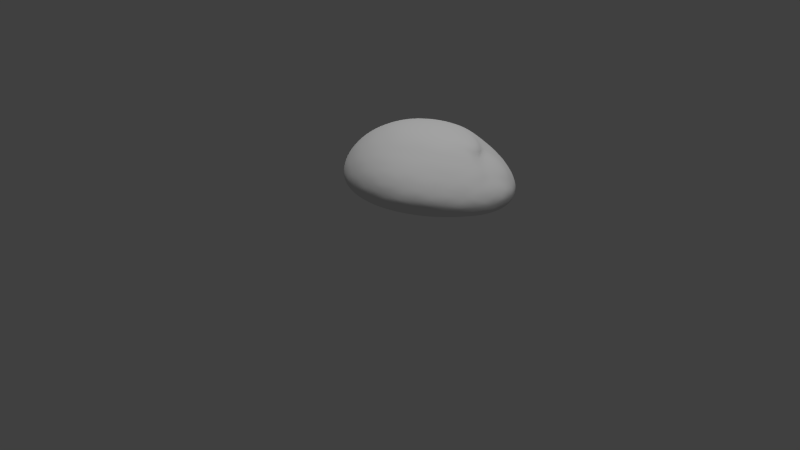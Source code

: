 # Source: rock_model.blend  (saved by Blender 2.74.0; exported with 4.5.12 LTS)
import bpy
from mathutils import Matrix  # noqa: F401  (used for matrix-valued properties, if any)

bpy.ops.wm.read_factory_settings(use_empty=True)
scene = bpy.context.scene
scene.name = 'Scene'

# ---- collections
col_collection_1 = bpy.data.collections.new('Collection 1'); scene.collection.children.link(col_collection_1)

# ---- materials (node trees are filled in below, after node groups)
mat_material_001 = bpy.data.materials.new('Material.001')
mat_material_001.alpha_threshold = 0.0
mat_material_001.use_transparent_shadow = False
mat_material_001.roughness = 0.5

# ---- material node trees

# ---- world
world_world = bpy.data.worlds.new('World'); scene.world = world_world
world_world.color = (0.05088, 0.05088, 0.05088)
world_world.use_sun_shadow = False
world_world.sun_shadow_jitter_overblur = 0.0
world_world.cycles.sampling_method = 'MANUAL'
world_world.cycles.sample_map_resolution = 256

# ---- cameras
cam_camera = bpy.data.cameras.new('Camera')
cam_camera.clip_end = 100.0
cam_camera.lens = 35.0
cam_camera.sensor_width = 32.0
cam_camera.sensor_height = 18.0
cam_camera.ortho_scale = 7.314
cam_camera.dof.focus_distance = 0.0
cam_camera.dof.aperture_fstop = 128.0

# ---- lights
light_hemi = bpy.data.lights.new('Hemi', 'SUN')
light_hemi.transmission_factor = 0.0
light_hemi.angle = 0.1993
light_hemi.energy = 1.0
light_hemi.shadow_buffer_clip_start = 0.5
light_hemi.shadow_soft_size = 0.1
light_hemi.shadow_cascade_max_distance = 1000.0
light_hemi.cycles.use_multiple_importance_sampling = False
light_lamp = bpy.data.lights.new('Lamp', 'POINT')
light_lamp.transmission_factor = 0.0
light_lamp.cutoff_distance = 30.0
light_lamp.energy = 100.0
light_lamp.shadow_buffer_clip_start = 1.001
light_lamp.shadow_soft_size = 0.1
light_lamp.shadow_maximum_resolution = 0.006
light_lamp.use_absolute_resolution = True
light_lamp.cycles.use_multiple_importance_sampling = False

# ---- meshes
me_icosphere = bpy.data.meshes.new('Icosphere')
me_icosphere.from_pydata([(-0.055, 0.2509, 0.1654), (0.7144, -0.3446, 0.2679), (-0.2257, -0.6953, 0.3278), (-0.9354, 0.1303, 0.3115), (-0.3581, 1.003, 0.2921), (0.6586, 0.7174, 0.2166), (0.3754, -0.8351, 0.5854), (-0.6695, -0.5658, 0.6952), (-0.7046, 0.4674, 0.8279), (0.2805, 0.8302, 0.7692), (0.9014, 0.01704, 0.5964), (0.1584, -0.1662, 1.045), (-0.2267, -0.5359, 0.2917), (-0.1473, -0.2784, 0.2552), (-0.1116, -0.0007858, 0.2105), (0.1631, 0.1005, 0.194), (0.4151, -0.07011, 0.2211), (0.5988, -0.2313, 0.2419), (0.5637, -0.4908, 0.2828), (0.3349, -0.6171, 0.3042), (0.04768, -0.6859, 0.3188), (0.7577, 0.4992, 0.1973), (0.8129, 0.2067, 0.2049), (0.7951, -0.09767, 0.2354), (0.1389, 0.4039, 0.1411), (0.3535, 0.558, 0.1301), (0.5374, 0.6678, 0.1564), (-0.8053, 0.1733, 0.2364), (-0.5834, 0.2129, 0.1859), (-0.3087, 0.2391, 0.1677), (-0.4711, -0.5648, 0.3113), (-0.7031, -0.3516, 0.2951), (-0.8616, -0.09712, 0.2937), (-0.3231, 0.912, 0.1954), (-0.2505, 0.7315, 0.1355), (-0.1514, 0.4884, 0.1331), (-0.8878, 0.3821, 0.2879), (-0.7594, 0.653, 0.2734), (-0.5638, 0.8723, 0.276), (-0.1162, 1.037, 0.2493), (0.1775, 0.9981, 0.2176), (0.4549, 0.8766, 0.208), (0.9695, -0.08248, 0.4799), (0.9582, -0.1936, 0.368), (0.8624, -0.2861, 0.2966), (0.813, 0.6024, 0.2841), (0.9283, 0.4229, 0.3848), (0.9617, 0.2111, 0.5001), (0.2682, -0.9005, 0.5071), (0.09823, -0.9053, 0.428), (-0.1164, -0.8364, 0.3686), (0.703, -0.5322, 0.3167), (0.6131, -0.7094, 0.392), (0.53, -0.7996, 0.4855), (-0.8286, -0.4482, 0.6068), (-0.9455, -0.2672, 0.4964), (-0.9773, -0.05693, 0.3907), (-0.406, -0.7541, 0.373), (-0.557, -0.7517, 0.4583), (-0.6439, -0.6776, 0.5771), (-0.6949, 0.6674, 0.7136), (-0.6267, 0.8537, 0.5594), (-0.5015, 0.9692, 0.4058), (-0.9912, 0.2373, 0.4009), (-0.9709, 0.3452, 0.5408), (-0.8603, 0.4254, 0.6989), (0.4171, 0.8958, 0.6228), (0.5451, 0.9035, 0.4506), (0.6281, 0.8336, 0.3045), (-0.2249, 1.071, 0.3893), (-0.04763, 1.067, 0.5249), (0.1349, 0.973, 0.6642), (0.8601, -0.2353, 0.6041), (0.7651, -0.4996, 0.6086), (0.596, -0.7007, 0.6041), (0.1622, -0.8629, 0.6327), (-0.1796, -0.84, 0.6739), (-0.4628, -0.7225, 0.6948), (-0.7624, -0.3548, 0.7606), (-0.807, -0.07165, 0.8172), (-0.7805, 0.2249, 0.8402), (-0.5118, 0.6155, 0.8709), (-0.2449, 0.7465, 0.8789), (0.04143, 0.8192, 0.838), (0.4969, 0.6953, 0.7641), (0.7089, 0.4866, 0.7269), (0.8483, 0.24, 0.6626), (0.2391, -0.3611, 0.9768), (0.353, -0.5628, 0.839), (0.35, -0.7434, 0.7017), (0.7576, -0.05473, 0.7222), (0.5255, -0.1026, 0.8709), (0.4684, -0.268, 0.9358), (-0.03569, -0.3292, 1.019), (-0.2796, -0.4132, 0.945), (-0.5307, -0.5235, 0.8193), (-0.01112, -0.02403, 1.073), (-0.3544, 0.1728, 1.05), (-0.5643, 0.3416, 0.9519), (0.2238, 0.05227, 1.052), (0.2659, 0.358, 1.008), (0.2656, 0.6472, 0.9025), (0.4383, 0.1508, 0.9768), (0.656, 0.1908, 0.8202), (0.4993, 0.4501, 0.8924), (-0.03557, 0.2708, 1.067), (-0.009151, 0.5904, 0.98), (-0.3136, 0.4783, 0.9981), (-0.36, -0.1415, 1.03), (-0.6102, 0.04917, 0.9591), (-0.5915, -0.2657, 0.9074), (0.01186, -0.531, 0.9241), (-0.2533, -0.6645, 0.8182), (0.09396, -0.7388, 0.7756), (0.3745, -0.4074, 0.857), (0.4994, -0.5793, 0.7276), (0.7144, -0.3295, 0.7517), (0.8587, 0.4764, 0.5467), (0.7745, 0.6938, 0.4133), (0.6592, 0.7273, 0.5934), (-0.154, 0.9499, 0.7116), (-0.3538, 1.005, 0.5491), (-0.4584, 0.8378, 0.7298), (-0.9348, 0.1402, 0.6884), (-1.008, 0.03746, 0.5194), (-0.9234, -0.18, 0.6528), (-0.3913, -0.8402, 0.5629), (-0.2274, -0.8711, 0.4428), (-0.05736, -0.9223, 0.5375), (0.7583, -0.6219, 0.4876), (0.8254, -0.4773, 0.374), (0.8931, -0.3662, 0.4851), (0.262, 1.032, 0.4901), (0.3788, 0.9971, 0.3194), (0.06595, 1.084, 0.3508), (-0.8395, 0.6263, 0.5557), (-0.731, 0.7906, 0.3983), (-0.9108, 0.5221, 0.3962), (-0.7905, -0.5393, 0.4756), (-0.8697, -0.3263, 0.3728), (-0.6632, -0.5834, 0.3685), (0.3933, -0.8482, 0.4112), (0.2301, -0.8025, 0.3532), (0.4757, -0.7061, 0.3335), (0.9917, 0.1171, 0.3695), (0.9308, 0.003589, 0.2735), (0.9125, 0.33, 0.2667), (0.2768, 0.8165, 0.1431), (0.0551, 0.6735, 0.12), (-0.0391, 0.9063, 0.1559), (-0.5317, 0.7249, 0.1852), (-0.4375, 0.4921, 0.1493), (-0.7083, 0.4537, 0.2018), (-0.6751, -0.07766, 0.2353), (-0.3994, -0.04366, 0.2125), (-0.4612, -0.3386, 0.2617), (0.6145, 0.3973, 0.1585), (0.6378, 0.06635, 0.1962), (0.3976, 0.2498, 0.1651), (0.1048, -0.4766, 0.2871), (0.1356, -0.1931, 0.2492), (0.3852, -0.3695, 0.2661)], [], [(0, 15, 14), (1, 17, 23), (0, 14, 29), (0, 29, 35), (0, 35, 24), (1, 23, 44), (2, 20, 50), (3, 32, 56), (4, 38, 62), (5, 41, 68), (1, 44, 51), (2, 50, 57), (3, 56, 63), (4, 62, 69), (5, 68, 45), (6, 74, 89), (7, 77, 95), (8, 80, 98), (9, 83, 101), (10, 86, 90), (92, 99, 11), (91, 102, 92), (90, 103, 91), (92, 102, 99), (102, 100, 99), (91, 103, 102), (103, 104, 102), (102, 104, 100), (104, 101, 100), (90, 86, 103), (86, 85, 103), (103, 85, 104), (85, 84, 104), (104, 84, 101), (84, 9, 101), (99, 96, 11), (100, 105, 99), (101, 106, 100), (99, 105, 96), (105, 97, 96), (100, 106, 105), (106, 107, 105), (105, 107, 97), (107, 98, 97), (101, 83, 106), (83, 82, 106), (106, 82, 107), (82, 81, 107), (107, 81, 98), (81, 8, 98), (96, 93, 11), (97, 108, 96), (98, 109, 97), (96, 108, 93), (108, 94, 93), (97, 109, 108), (109, 110, 108), (108, 110, 94), (110, 95, 94), (98, 80, 109), (80, 79, 109), (109, 79, 110), (79, 78, 110), (110, 78, 95), (78, 7, 95), (93, 87, 11), (94, 111, 93), (95, 112, 94), (93, 111, 87), (111, 88, 87), (94, 112, 111), (112, 113, 111), (111, 113, 88), (113, 89, 88), (95, 77, 112), (77, 76, 112), (112, 76, 113), (76, 75, 113), (113, 75, 89), (75, 6, 89), (87, 92, 11), (88, 114, 87), (89, 115, 88), (87, 114, 92), (114, 91, 92), (88, 115, 114), (115, 116, 114), (114, 116, 91), (116, 90, 91), (89, 74, 115), (74, 73, 115), (115, 73, 116), (73, 72, 116), (116, 72, 90), (72, 10, 90), (47, 86, 10), (46, 117, 47), (45, 118, 46), (47, 117, 86), (117, 85, 86), (46, 118, 117), (118, 119, 117), (117, 119, 85), (119, 84, 85), (45, 68, 118), (68, 67, 118), (118, 67, 119), (67, 66, 119), (119, 66, 84), (66, 9, 84), (71, 83, 9), (70, 120, 71), (69, 121, 70), (71, 120, 83), (120, 82, 83), (70, 121, 120), (121, 122, 120), (120, 122, 82), (122, 81, 82), (69, 62, 121), (62, 61, 121), (121, 61, 122), (61, 60, 122), (122, 60, 81), (60, 8, 81), (65, 80, 8), (64, 123, 65), (63, 124, 64), (65, 123, 80), (123, 79, 80), (64, 124, 123), (124, 125, 123), (123, 125, 79), (125, 78, 79), (63, 56, 124), (56, 55, 124), (124, 55, 125), (55, 54, 125), (125, 54, 78), (54, 7, 78), (59, 77, 7), (58, 126, 59), (57, 127, 58), (59, 126, 77), (126, 76, 77), (58, 127, 126), (127, 128, 126), (126, 128, 76), (128, 75, 76), (57, 50, 127), (50, 49, 127), (127, 49, 128), (49, 48, 128), (128, 48, 75), (48, 6, 75), (53, 74, 6), (52, 129, 53), (51, 130, 52), (53, 129, 74), (129, 73, 74), (52, 130, 129), (130, 131, 129), (129, 131, 73), (131, 72, 73), (51, 44, 130), (44, 43, 130), (130, 43, 131), (43, 42, 131), (131, 42, 72), (42, 10, 72), (66, 71, 9), (67, 132, 66), (68, 133, 67), (66, 132, 71), (132, 70, 71), (67, 133, 132), (133, 134, 132), (132, 134, 70), (134, 69, 70), (68, 41, 133), (41, 40, 133), (133, 40, 134), (40, 39, 134), (134, 39, 69), (39, 4, 69), (60, 65, 8), (61, 135, 60), (62, 136, 61), (60, 135, 65), (135, 64, 65), (61, 136, 135), (136, 137, 135), (135, 137, 64), (137, 63, 64), (62, 38, 136), (38, 37, 136), (136, 37, 137), (37, 36, 137), (137, 36, 63), (36, 3, 63), (54, 59, 7), (55, 138, 54), (56, 139, 55), (54, 138, 59), (138, 58, 59), (55, 139, 138), (139, 140, 138), (138, 140, 58), (140, 57, 58), (56, 32, 139), (32, 31, 139), (139, 31, 140), (31, 30, 140), (140, 30, 57), (30, 2, 57), (48, 53, 6), (49, 141, 48), (50, 142, 49), (48, 141, 53), (141, 52, 53), (49, 142, 141), (142, 143, 141), (141, 143, 52), (143, 51, 52), (50, 20, 142), (20, 19, 142), (142, 19, 143), (19, 18, 143), (143, 18, 51), (18, 1, 51), (42, 47, 10), (43, 144, 42), (44, 145, 43), (42, 144, 47), (144, 46, 47), (43, 145, 144), (145, 146, 144), (144, 146, 46), (146, 45, 46), (44, 23, 145), (23, 22, 145), (145, 22, 146), (22, 21, 146), (146, 21, 45), (21, 5, 45), (26, 41, 5), (25, 147, 26), (24, 148, 25), (26, 147, 41), (147, 40, 41), (25, 148, 147), (148, 149, 147), (147, 149, 40), (149, 39, 40), (24, 35, 148), (35, 34, 148), (148, 34, 149), (34, 33, 149), (149, 33, 39), (33, 4, 39), (33, 38, 4), (34, 150, 33), (35, 151, 34), (33, 150, 38), (150, 37, 38), (34, 151, 150), (151, 152, 150), (150, 152, 37), (152, 36, 37), (35, 29, 151), (29, 28, 151), (151, 28, 152), (28, 27, 152), (152, 27, 36), (27, 3, 36), (27, 32, 3), (28, 153, 27), (29, 154, 28), (27, 153, 32), (153, 31, 32), (28, 154, 153), (154, 155, 153), (153, 155, 31), (155, 30, 31), (29, 14, 154), (14, 13, 154), (154, 13, 155), (13, 12, 155), (155, 12, 30), (12, 2, 30), (21, 26, 5), (22, 156, 21), (23, 157, 22), (21, 156, 26), (156, 25, 26), (22, 157, 156), (157, 158, 156), (156, 158, 25), (158, 24, 25), (23, 17, 157), (17, 16, 157), (157, 16, 158), (16, 15, 158), (158, 15, 24), (15, 0, 24), (12, 20, 2), (13, 159, 12), (14, 160, 13), (12, 159, 20), (159, 19, 20), (13, 160, 159), (160, 161, 159), (159, 161, 19), (161, 18, 19), (14, 15, 160), (15, 16, 160), (160, 16, 161), (16, 17, 161), (161, 17, 18), (17, 1, 18)])
me_icosphere.polygons.foreach_set('use_smooth', [True] * 320)
_uv = me_icosphere.uv_layers.new(name='UVMap')
_uv.uv.foreach_set('vector', [0.5671, 0.2845, 0.496, 0.3421, 0.576, 0.5055, 0.4289, 0.4221, 0.4342, 0.4109, 0.4389, 0.3568, 0.5671, 0.2845, 0.576, 0.5055, 0.611, 0.3482, 0.5671, 0.2845, 0.611, 0.3482, 0.5864, 0.2316, 0.5671, 0.2845, 0.5864, 0.2316, 0.5305, 0.2025, 0.4289, 0.4221, 0.4389, 0.3568, 0.433, 0.3968, 0.7722, 0.6835, 0.8677, 0.6332, 0.8334, 0.6658, 0.6366, 0.4311, 0.6453, 0.4798, 0.6392, 0.4749, 0.5886, 0.2395, 0.6032, 0.2715, 0.5924, 0.2734, 0.4903, 0.2019, 0.5149, 0.1804, 0.5012, 0.207, 0.4289, 0.4221, 0.433, 0.3968, 0.423, 0.4617, 0.7722, 0.6835, 0.8334, 0.6658, 0.7071, 0.6668, 0.6366, 0.4311, 0.6392, 0.4749, 0.6292, 0.4193, 0.5886, 0.2395, 0.5924, 0.2734, 0.5756, 0.2374, 0.4903, 0.2019, 0.5012, 0.207, 0.4782, 0.2342, 0.4286, 0.5748, 0.4363, 0.5231, 0.4466, 0.5751, 0.6212, 0.6124, 0.6061, 0.6636, 0.5914, 0.6152, 0.5909, 0.4085, 0.597, 0.4546, 0.5792, 0.4363, 0.5312, 0.2939, 0.546, 0.3161, 0.5283, 0.3377, 0.4629, 0.3728, 0.4767, 0.3458, 0.4707, 0.4091, 0.4842, 0.4909, 0.5162, 0.4599, 0.5133, 0.5079, 0.4859, 0.4526, 0.5042, 0.4198, 0.4842, 0.4909, 0.4707, 0.4091, 0.4893, 0.3828, 0.4859, 0.4526, 0.4842, 0.4909, 0.5042, 0.4198, 0.5162, 0.4599, 0.5042, 0.4198, 0.5218, 0.3967, 0.5162, 0.4599, 0.4859, 0.4526, 0.4893, 0.3828, 0.5042, 0.4198, 0.4893, 0.3828, 0.5087, 0.3557, 0.5042, 0.4198, 0.5042, 0.4198, 0.5087, 0.3557, 0.5218, 0.3967, 0.5087, 0.3557, 0.5283, 0.3377, 0.5218, 0.3967, 0.4707, 0.4091, 0.4767, 0.3458, 0.4893, 0.3828, 0.4767, 0.3458, 0.4947, 0.3204, 0.4893, 0.3828, 0.4893, 0.3828, 0.4947, 0.3204, 0.5087, 0.3557, 0.4947, 0.3204, 0.5142, 0.3026, 0.5087, 0.3557, 0.5087, 0.3557, 0.5142, 0.3026, 0.5283, 0.3377, 0.5142, 0.3026, 0.5312, 0.2939, 0.5283, 0.3377, 0.5162, 0.4599, 0.5318, 0.4932, 0.5133, 0.5079, 0.5218, 0.3967, 0.5402, 0.4356, 0.5162, 0.4599, 0.5283, 0.3377, 0.5445, 0.3696, 0.5218, 0.3967, 0.5162, 0.4599, 0.5402, 0.4356, 0.5318, 0.4932, 0.5402, 0.4356, 0.5621, 0.4683, 0.5318, 0.4932, 0.5218, 0.3967, 0.5445, 0.3696, 0.5402, 0.4356, 0.5445, 0.3696, 0.5625, 0.4056, 0.5402, 0.4356, 0.5402, 0.4356, 0.5625, 0.4056, 0.5621, 0.4683, 0.5625, 0.4056, 0.5792, 0.4363, 0.5621, 0.4683, 0.5283, 0.3377, 0.546, 0.3161, 0.5445, 0.3696, 0.546, 0.3161, 0.5624, 0.3468, 0.5445, 0.3696, 0.5445, 0.3696, 0.5624, 0.3468, 0.5625, 0.4056, 0.5624, 0.3468, 0.5781, 0.3799, 0.5625, 0.4056, 0.5625, 0.4056, 0.5781, 0.3799, 0.5792, 0.4363, 0.5781, 0.3799, 0.5909, 0.4085, 0.5792, 0.4363, 0.5318, 0.4932, 0.5239, 0.5571, 0.5133, 0.5079, 0.5621, 0.4683, 0.5606, 0.5328, 0.5318, 0.4932, 0.5792, 0.4363, 0.5832, 0.4941, 0.5621, 0.4683, 0.5318, 0.4932, 0.5606, 0.5328, 0.5239, 0.5571, 0.5606, 0.5328, 0.5501, 0.5917, 0.5239, 0.5571, 0.5621, 0.4683, 0.5832, 0.4941, 0.5606, 0.5328, 0.5832, 0.4941, 0.587, 0.5582, 0.5606, 0.5328, 0.5606, 0.5328, 0.587, 0.5582, 0.5501, 0.5917, 0.587, 0.5582, 0.5914, 0.6152, 0.5501, 0.5917, 0.5792, 0.4363, 0.597, 0.4546, 0.5832, 0.4941, 0.597, 0.4546, 0.6044, 0.5102, 0.5832, 0.4941, 0.5832, 0.4941, 0.6044, 0.5102, 0.587, 0.5582, 0.6044, 0.5102, 0.6127, 0.5658, 0.587, 0.5582, 0.587, 0.5582, 0.6127, 0.5658, 0.5914, 0.6152, 0.6127, 0.5658, 0.6212, 0.6124, 0.5914, 0.6152, 0.5239, 0.5571, 0.4964, 0.5359, 0.5133, 0.5079, 0.5501, 0.5917, 0.5061, 0.5951, 0.5239, 0.5571, 0.5914, 0.6152, 0.5392, 0.6502, 0.5501, 0.5917, 0.5239, 0.5571, 0.5061, 0.5951, 0.4964, 0.5359, 0.5061, 0.5951, 0.4697, 0.5533, 0.4964, 0.5359, 0.5501, 0.5917, 0.5392, 0.6502, 0.5061, 0.5951, 0.5392, 0.6502, 0.4687, 0.6214, 0.5061, 0.5951, 0.5061, 0.5951, 0.4687, 0.6214, 0.4697, 0.5533, 0.4687, 0.6214, 0.4466, 0.5751, 0.4697, 0.5533, 0.5914, 0.6152, 0.6061, 0.6636, 0.5392, 0.6502, 0.6061, 0.6636, 0.4783, 0.6862, 0.5392, 0.6502, 0.5392, 0.6502, 0.4783, 0.6862, 0.4687, 0.6214, 0.4783, 0.6862, 0.4338, 0.6205, 0.4687, 0.6214, 0.4687, 0.6214, 0.4338, 0.6205, 0.4466, 0.5751, 0.4338, 0.6205, 0.4286, 0.5748, 0.4466, 0.5751, 0.4964, 0.5359, 0.4842, 0.4909, 0.5133, 0.5079, 0.4697, 0.5533, 0.4789, 0.5269, 0.4964, 0.5359, 0.4466, 0.5751, 0.4544, 0.5302, 0.4697, 0.5533, 0.4964, 0.5359, 0.4789, 0.5269, 0.4842, 0.4909, 0.4789, 0.5269, 0.4859, 0.4526, 0.4842, 0.4909, 0.4697, 0.5533, 0.4544, 0.5302, 0.4789, 0.5269, 0.4544, 0.5302, 0.4614, 0.4622, 0.4789, 0.5269, 0.4789, 0.5269, 0.4614, 0.4622, 0.4859, 0.4526, 0.4614, 0.4622, 0.4707, 0.4091, 0.4859, 0.4526, 0.4466, 0.5751, 0.4363, 0.5231, 0.4544, 0.5302, 0.4363, 0.5231, 0.444, 0.4719, 0.4544, 0.5302, 0.4544, 0.5302, 0.444, 0.4719, 0.4614, 0.4622, 0.444, 0.4719, 0.4536, 0.4195, 0.4614, 0.4622, 0.4614, 0.4622, 0.4536, 0.4195, 0.4707, 0.4091, 0.4536, 0.4195, 0.4629, 0.3728, 0.4707, 0.4091, 0.4645, 0.3263, 0.4767, 0.3458, 0.4629, 0.3728, 0.4694, 0.2778, 0.4812, 0.2936, 0.4645, 0.3263, 0.4782, 0.2342, 0.4895, 0.244, 0.4694, 0.2778, 0.4645, 0.3263, 0.4812, 0.2936, 0.4767, 0.3458, 0.4812, 0.2936, 0.4947, 0.3204, 0.4767, 0.3458, 0.4694, 0.2778, 0.4895, 0.244, 0.4812, 0.2936, 0.4895, 0.244, 0.5025, 0.2691, 0.4812, 0.2936, 0.4812, 0.2936, 0.5025, 0.2691, 0.4947, 0.3204, 0.5025, 0.2691, 0.5142, 0.3026, 0.4947, 0.3204, 0.4782, 0.2342, 0.5012, 0.207, 0.4895, 0.244, 0.5012, 0.207, 0.513, 0.227, 0.4895, 0.244, 0.4895, 0.244, 0.513, 0.227, 0.5025, 0.2691, 0.513, 0.227, 0.5234, 0.2591, 0.5025, 0.2691, 0.5025, 0.2691, 0.5234, 0.2591, 0.5142, 0.3026, 0.5234, 0.2591, 0.5312, 0.2939, 0.5142, 0.3026, 0.5439, 0.2681, 0.546, 0.3161, 0.5312, 0.2939, 0.5596, 0.2469, 0.5616, 0.2934, 0.5439, 0.2681, 0.5756, 0.2374, 0.5784, 0.2777, 0.5596, 0.2469, 0.5439, 0.2681, 0.5616, 0.2934, 0.546, 0.3161, 0.5616, 0.2934, 0.5624, 0.3468, 0.546, 0.3161, 0.5596, 0.2469, 0.5784, 0.2777, 0.5616, 0.2934, 0.5784, 0.2777, 0.5789, 0.3286, 0.5616, 0.2934, 0.5616, 0.2934, 0.5789, 0.3286, 0.5624, 0.3468, 0.5789, 0.3286, 0.5781, 0.3799, 0.5624, 0.3468, 0.5756, 0.2374, 0.5924, 0.2734, 0.5784, 0.2777, 0.5924, 0.2734, 0.5938, 0.3171, 0.5784, 0.2777, 0.5784, 0.2777, 0.5938, 0.3171, 0.5789, 0.3286, 0.5938, 0.3171, 0.593, 0.3649, 0.5789, 0.3286, 0.5789, 0.3286, 0.593, 0.3649, 0.5781, 0.3799, 0.593, 0.3649, 0.5909, 0.4085, 0.5781, 0.3799, 0.6044, 0.4095, 0.597, 0.4546, 0.5909, 0.4085, 0.6181, 0.4123, 0.6134, 0.4604, 0.6044, 0.4095, 0.6292, 0.4193, 0.6285, 0.4663, 0.6181, 0.4123, 0.6044, 0.4095, 0.6134, 0.4604, 0.597, 0.4546, 0.6134, 0.4604, 0.6044, 0.5102, 0.597, 0.4546, 0.6181, 0.4123, 0.6285, 0.4663, 0.6134, 0.4604, 0.6285, 0.4663, 0.6236, 0.5186, 0.6134, 0.4604, 0.6134, 0.4604, 0.6236, 0.5186, 0.6044, 0.5102, 0.6236, 0.5186, 0.6127, 0.5658, 0.6044, 0.5102, 0.6292, 0.4193, 0.6392, 0.4749, 0.6285, 0.4663, 0.6392, 0.4749, 0.639, 0.5242, 0.6285, 0.4663, 0.6285, 0.4663, 0.639, 0.5242, 0.6236, 0.5186, 0.639, 0.5242, 0.6338, 0.5727, 0.6236, 0.5186, 0.6236, 0.5186, 0.6338, 0.5727, 0.6127, 0.5658, 0.6338, 0.5727, 0.6212, 0.6124, 0.6127, 0.5658, 0.6441, 0.6318, 0.6061, 0.6636, 0.6212, 0.6124, 0.673, 0.6487, 0.6636, 0.6937, 0.6441, 0.6318, 0.7071, 0.6668, 0.8065, 0.6885, 0.673, 0.6487, 0.6441, 0.6318, 0.6636, 0.6937, 0.6061, 0.6636, 0.6636, 0.6937, 0.4783, 0.6862, 0.6061, 0.6636, 0.673, 0.6487, 0.8065, 0.6885, 0.6636, 0.6937, 0.8065, 0.6885, 0.8799, 0.6655, 0.6636, 0.6937, 0.6636, 0.6937, 0.8799, 0.6655, 0.4783, 0.6862, 0.4045, 0.6655, 0.4338, 0.6205, 0.4783, 0.6862, 0.7071, 0.6668, 0.8334, 0.6658, 0.8065, 0.6885, 0.358, 0.6658, 0.3963, 0.6265, 0.3311, 0.6885, 0.3311, 0.6885, 0.3963, 0.6265, 0.4045, 0.6655, 0.3963, 0.6265, 0.4147, 0.5962, 0.4045, 0.6655, 0.4045, 0.6655, 0.4147, 0.5962, 0.4338, 0.6205, 0.4147, 0.5962, 0.4286, 0.5748, 0.4338, 0.6205, 0.4219, 0.5376, 0.4363, 0.5231, 0.4286, 0.5748, 0.4195, 0.5069, 0.4307, 0.4805, 0.4219, 0.5376, 0.423, 0.4617, 0.4296, 0.4414, 0.4195, 0.5069, 0.4219, 0.5376, 0.4307, 0.4805, 0.4363, 0.5231, 0.4307, 0.4805, 0.444, 0.4719, 0.4363, 0.5231, 0.4195, 0.5069, 0.4296, 0.4414, 0.4307, 0.4805, 0.4296, 0.4414, 0.4407, 0.4264, 0.4307, 0.4805, 0.4307, 0.4805, 0.4407, 0.4264, 0.444, 0.4719, 0.4407, 0.4264, 0.4536, 0.4195, 0.444, 0.4719, 0.423, 0.4617, 0.433, 0.3968, 0.4296, 0.4414, 0.433, 0.3968, 0.4405, 0.3801, 0.4296, 0.4414, 0.4296, 0.4414, 0.4405, 0.3801, 0.4407, 0.4264, 0.4405, 0.3801, 0.4511, 0.3725, 0.4407, 0.4264, 0.4407, 0.4264, 0.4511, 0.3725, 0.4536, 0.4195, 0.4511, 0.3725, 0.4629, 0.3728, 0.4536, 0.4195, 0.5234, 0.2591, 0.5439, 0.2681, 0.5312, 0.2939, 0.513, 0.227, 0.5374, 0.2286, 0.5234, 0.2591, 0.5012, 0.207, 0.5274, 0.1963, 0.513, 0.227, 0.5234, 0.2591, 0.5374, 0.2286, 0.5439, 0.2681, 0.5374, 0.2286, 0.5596, 0.2469, 0.5439, 0.2681, 0.513, 0.227, 0.5274, 0.1963, 0.5374, 0.2286, 0.5274, 0.1963, 0.5552, 0.2088, 0.5374, 0.2286, 0.5374, 0.2286, 0.5552, 0.2088, 0.5596, 0.2469, 0.5552, 0.2088, 0.5756, 0.2374, 0.5596, 0.2469, 0.5012, 0.207, 0.5149, 0.1804, 0.5274, 0.1963, 0.5149, 0.1804, 0.5466, 0.1807, 0.5274, 0.1963, 0.5274, 0.1963, 0.5466, 0.1807, 0.5552, 0.2088, 0.5466, 0.1807, 0.5728, 0.206, 0.5552, 0.2088, 0.5552, 0.2088, 0.5728, 0.206, 0.5756, 0.2374, 0.5728, 0.206, 0.5886, 0.2395, 0.5756, 0.2374, 0.593, 0.3649, 0.6044, 0.4095, 0.5909, 0.4085, 0.5938, 0.3171, 0.6068, 0.3624, 0.593, 0.3649, 0.5924, 0.2734, 0.6066, 0.3136, 0.5938, 0.3171, 0.593, 0.3649, 0.6068, 0.3624, 0.6044, 0.4095, 0.6068, 0.3624, 0.6181, 0.4123, 0.6044, 0.4095, 0.5938, 0.3171, 0.6066, 0.3136, 0.6068, 0.3624, 0.6066, 0.3136, 0.6194, 0.366, 0.6068, 0.3624, 0.6068, 0.3624, 0.6194, 0.366, 0.6181, 0.4123, 0.6194, 0.366, 0.6292, 0.4193, 0.6181, 0.4123, 0.5924, 0.2734, 0.6032, 0.2715, 0.6066, 0.3136, 0.6032, 0.2715, 0.6172, 0.3201, 0.6066, 0.3136, 0.6066, 0.3136, 0.6172, 0.3201, 0.6194, 0.366, 0.6172, 0.3201, 0.6284, 0.3777, 0.6194, 0.366, 0.6194, 0.366, 0.6284, 0.3777, 0.6292, 0.4193, 0.6284, 0.3777, 0.6366, 0.4311, 0.6292, 0.4193, 0.6338, 0.5727, 0.6441, 0.6318, 0.6212, 0.6124, 0.639, 0.5242, 0.6513, 0.5856, 0.6338, 0.5727, 0.6392, 0.4749, 0.6502, 0.5327, 0.639, 0.5242, 0.6338, 0.5727, 0.6513, 0.5856, 0.6441, 0.6318, 0.6513, 0.5856, 0.673, 0.6487, 0.6441, 0.6318, 0.639, 0.5242, 0.6502, 0.5327, 0.6513, 0.5856, 0.6502, 0.5327, 0.6668, 0.6032, 0.6513, 0.5856, 0.6513, 0.5856, 0.6668, 0.6032, 0.673, 0.6487, 0.6668, 0.6032, 0.7071, 0.6668, 0.673, 0.6487, 0.6392, 0.4749, 0.6453, 0.4798, 0.6502, 0.5327, 0.6453, 0.4798, 0.657, 0.5506, 0.6502, 0.5327, 0.6502, 0.5327, 0.657, 0.5506, 0.6668, 0.6032, 0.657, 0.5506, 0.6784, 0.6322, 0.6668, 0.6032, 0.6668, 0.6032, 0.6784, 0.6322, 0.7071, 0.6668, 0.6784, 0.6322, 0.7722, 0.6835, 0.7071, 0.6668, 0.4147, 0.5962, 0.4219, 0.5376, 0.4286, 0.5748, 0.3963, 0.6265, 0.4105, 0.5621, 0.4147, 0.5962, 0.358, 0.6658, 0.4012, 0.5905, 0.3963, 0.6265, 0.4147, 0.5962, 0.4105, 0.5621, 0.4219, 0.5376, 0.4105, 0.5621, 0.4195, 0.5069, 0.4219, 0.5376, 0.3963, 0.6265, 0.4012, 0.5905, 0.4105, 0.5621, 0.4012, 0.5905, 0.4129, 0.5278, 0.4105, 0.5621, 0.4105, 0.5621, 0.4129, 0.5278, 0.4195, 0.5069, 0.4129, 0.5278, 0.423, 0.4617, 0.4195, 0.5069, 0.358, 0.6658, 0.3923, 0.6332, 0.4012, 0.5905, 0.3923, 0.6332, 0.4125, 0.5495, 0.4012, 0.5905, 0.4012, 0.5905, 0.4125, 0.5495, 0.4129, 0.5278, 0.4125, 0.5495, 0.4218, 0.4765, 0.4129, 0.5278, 0.4129, 0.5278, 0.4218, 0.4765, 0.423, 0.4617, 0.4218, 0.4765, 0.4289, 0.4221, 0.423, 0.4617, 0.4511, 0.3725, 0.4645, 0.3263, 0.4629, 0.3728, 0.4405, 0.3801, 0.4533, 0.3245, 0.4511, 0.3725, 0.433, 0.3968, 0.4442, 0.3343, 0.4405, 0.3801, 0.4511, 0.3725, 0.4533, 0.3245, 0.4645, 0.3263, 0.4533, 0.3245, 0.4694, 0.2778, 0.4645, 0.3263, 0.4405, 0.3801, 0.4442, 0.3343, 0.4533, 0.3245, 0.4442, 0.3343, 0.4598, 0.2744, 0.4533, 0.3245, 0.4533, 0.3245, 0.4598, 0.2744, 0.4694, 0.2778, 0.4598, 0.2744, 0.4782, 0.2342, 0.4694, 0.2778, 0.433, 0.3968, 0.4389, 0.3568, 0.4442, 0.3343, 0.4389, 0.3568, 0.4529, 0.2858, 0.4442, 0.3343, 0.4442, 0.3343, 0.4529, 0.2858, 0.4598, 0.2744, 0.4529, 0.2858, 0.4712, 0.2305, 0.4598, 0.2744, 0.4598, 0.2744, 0.4712, 0.2305, 0.4782, 0.2342, 0.4712, 0.2305, 0.4903, 0.2019, 0.4782, 0.2342, 0.4945, 0.1878, 0.5149, 0.1804, 0.4903, 0.2019, 0.5059, 0.1821, 0.5308, 0.1673, 0.4945, 0.1878, 0.5305, 0.2025, 0.5571, 0.1776, 0.5059, 0.1821, 0.4945, 0.1878, 0.5308, 0.1673, 0.5149, 0.1804, 0.5308, 0.1673, 0.5466, 0.1807, 0.5149, 0.1804, 0.5059, 0.1821, 0.5571, 0.1776, 0.5308, 0.1673, 0.5571, 0.1776, 0.5695, 0.1862, 0.5308, 0.1673, 0.5308, 0.1673, 0.5695, 0.1862, 0.5466, 0.1807, 0.5695, 0.1862, 0.5728, 0.206, 0.5466, 0.1807, 0.5305, 0.2025, 0.5864, 0.2316, 0.5571, 0.1776, 0.5864, 0.2316, 0.5929, 0.2207, 0.5571, 0.1776, 0.5571, 0.1776, 0.5929, 0.2207, 0.5695, 0.1862, 0.5929, 0.2207, 0.5922, 0.2268, 0.5695, 0.1862, 0.5695, 0.1862, 0.5922, 0.2268, 0.5728, 0.206, 0.5922, 0.2268, 0.5886, 0.2395, 0.5728, 0.206, 0.5922, 0.2268, 0.6032, 0.2715, 0.5886, 0.2395, 0.5929, 0.2207, 0.6098, 0.2722, 0.5922, 0.2268, 0.5864, 0.2316, 0.6134, 0.2909, 0.5929, 0.2207, 0.5922, 0.2268, 0.6098, 0.2722, 0.6032, 0.2715, 0.6098, 0.2722, 0.6172, 0.3201, 0.6032, 0.2715, 0.5929, 0.2207, 0.6134, 0.2909, 0.6098, 0.2722, 0.6134, 0.2909, 0.6252, 0.341, 0.6098, 0.2722, 0.6098, 0.2722, 0.6252, 0.341, 0.6172, 0.3201, 0.6252, 0.341, 0.6284, 0.3777, 0.6172, 0.3201, 0.5864, 0.2316, 0.611, 0.3482, 0.6134, 0.2909, 0.611, 0.3482, 0.6305, 0.3883, 0.6134, 0.2909, 0.6134, 0.2909, 0.6305, 0.3883, 0.6252, 0.341, 0.6305, 0.3883, 0.6365, 0.4128, 0.6252, 0.341, 0.6252, 0.341, 0.6365, 0.4128, 0.6284, 0.3777, 0.6365, 0.4128, 0.6366, 0.4311, 0.6284, 0.3777, 0.6365, 0.4128, 0.6453, 0.4798, 0.6366, 0.4311, 0.6305, 0.3883, 0.6449, 0.4809, 0.6365, 0.4128, 0.611, 0.3482, 0.6322, 0.4944, 0.6305, 0.3883, 0.6365, 0.4128, 0.6449, 0.4809, 0.6453, 0.4798, 0.6449, 0.4809, 0.657, 0.5506, 0.6453, 0.4798, 0.6305, 0.3883, 0.6322, 0.4944, 0.6449, 0.4809, 0.6322, 0.4944, 0.6571, 0.5896, 0.6449, 0.4809, 0.6449, 0.4809, 0.6571, 0.5896, 0.657, 0.5506, 0.6571, 0.5896, 0.6784, 0.6322, 0.657, 0.5506, 0.611, 0.3482, 0.576, 0.5055, 0.6322, 0.4944, 0.576, 0.5055, 0.5935, 0.6762, 0.6322, 0.4944, 0.6322, 0.4944, 0.5935, 0.6762, 0.6571, 0.5896, 0.5935, 0.6762, 0.7222, 0.6885, 0.6571, 0.5896, 0.6571, 0.5896, 0.7222, 0.6885, 0.6784, 0.6322, 0.7222, 0.6885, 0.7722, 0.6835, 0.6784, 0.6322, 0.4712, 0.2305, 0.4945, 0.1878, 0.4903, 0.2019, 0.4529, 0.2858, 0.4706, 0.2315, 0.4712, 0.2305, 0.4389, 0.3568, 0.4493, 0.3186, 0.4529, 0.2858, 0.4712, 0.2305, 0.4706, 0.2315, 0.4945, 0.1878, 0.4706, 0.2315, 0.5059, 0.1821, 0.4945, 0.1878, 0.4529, 0.2858, 0.4493, 0.3186, 0.4706, 0.2315, 0.4493, 0.3186, 0.4763, 0.2558, 0.4706, 0.2315, 0.4706, 0.2315, 0.4763, 0.2558, 0.5059, 0.1821, 0.4763, 0.2558, 0.5305, 0.2025, 0.5059, 0.1821, 0.4389, 0.3568, 0.4342, 0.4109, 0.4493, 0.3186, 0.4342, 0.4109, 0.4496, 0.3897, 0.4493, 0.3186, 0.4493, 0.3186, 0.4496, 0.3897, 0.4763, 0.2558, 0.4496, 0.3897, 0.496, 0.3421, 0.4763, 0.2558, 0.4763, 0.2558, 0.496, 0.3421, 0.5305, 0.2025, 0.496, 0.3421, 0.5671, 0.2845, 0.5305, 0.2025, 0.7222, 0.6885, 0.8677, 0.6332, 0.7722, 0.6835, 0.5935, 0.6762, 0.8933, 0.6123, 0.7222, 0.6885, 0.576, 0.5055, 0.4595, 0.5469, 0.5935, 0.6762, 0.7222, 0.6885, 0.8933, 0.6123, 0.8677, 0.6332, 0.4179, 0.6123, 0.4125, 0.5495, 0.3923, 0.6332, 0.5935, 0.6762, 0.4595, 0.5469, 0.4179, 0.6123, 0.4595, 0.5469, 0.4284, 0.4952, 0.4179, 0.6123, 0.4179, 0.6123, 0.4284, 0.4952, 0.4125, 0.5495, 0.4284, 0.4952, 0.4218, 0.4765, 0.4125, 0.5495, 0.576, 0.5055, 0.496, 0.3421, 0.4595, 0.5469, 0.496, 0.3421, 0.4496, 0.3897, 0.4595, 0.5469, 0.4595, 0.5469, 0.4496, 0.3897, 0.4284, 0.4952, 0.4496, 0.3897, 0.4342, 0.4109, 0.4284, 0.4952, 0.4284, 0.4952, 0.4342, 0.4109, 0.4218, 0.4765, 0.4342, 0.4109, 0.4289, 0.4221, 0.4218, 0.4765])
me_icosphere.materials.append(mat_material_001)
me_icosphere.use_remesh_preserve_volume = False
me_icosphere.use_remesh_preserve_attributes = False
me_icosphere.use_mirror_vertex_groups = False
me_icosphere.update()

# ---- objects
ob_hemi = bpy.data.objects.new('Hemi', light_hemi)
ob_icosphere = bpy.data.objects.new('Icosphere', me_icosphere)
ob_lamp = bpy.data.objects.new('Lamp', light_lamp)
ob_camera = bpy.data.objects.new('Camera', cam_camera)

# ---- transforms, parenting, visibility, modifiers, constraints
ob_hemi.location = (-1.409, -0.1891, 1.581)
ob_hemi.lineart.crease_threshold = 0.0
ob_icosphere.location = (0.9903, 0.0, 0.9105)
ob_icosphere.rotation_euler = (0.01875, 0.07752, 0.9929)
ob_icosphere.lineart.crease_threshold = 0.0
_m = ob_icosphere.modifiers.new('Subsurf', 'SUBSURF')
_m.uv_smooth = 'PRESERVE_CORNERS'
_m.quality = 2
_m.levels = 2
ob_lamp.location = (4.076, 1.005, 5.904)
ob_lamp.rotation_euler = (0.6503, 0.05522, 1.866)
ob_lamp.lock_rotations_4d = False
ob_lamp.empty_display_type = 'ARROWS'
ob_lamp.color = (0.0, 0.0, 0.0, 0.0)
ob_lamp.lineart.crease_threshold = 0.0
ob_camera.location = (7.481, -6.508, 5.344)
ob_camera.rotation_euler = (1.109, 0.01082, 0.8149)
ob_camera.lock_rotations_4d = False
ob_camera.empty_display_type = 'ARROWS'
ob_camera.color = (0.0, 0.0, 0.0, 0.0)
ob_camera.display_type = 'WIRE'
ob_camera.lineart.crease_threshold = 0.0

# ---- collection membership
col_collection_1.objects.link(ob_hemi)
col_collection_1.objects.link(ob_icosphere)
col_collection_1.objects.link(ob_lamp)
col_collection_1.objects.link(ob_camera)

# ---- scene / render settings (as saved in the file)
scene.camera = ob_camera
scene.frame_start = 1; scene.frame_end = 250; scene.frame_set(27)
scene.render.engine = 'BLENDER_EEVEE_NEXT'
scene.render.resolution_percentage = 50
scene.render.dither_intensity = 0.0
scene.cycles.use_denoising = False
scene.cycles.samples = 10
scene.cycles.sampling_pattern = 'TABULATED_SOBOL'
scene.cycles.light_sampling_threshold = 0.0
scene.cycles.use_adaptive_sampling = False
scene.cycles.use_light_tree = False
scene.cycles.blur_glossy = 0.0
scene.cycles.pixel_filter_type = 'GAUSSIAN'
scene.cycles.sample_clamp_indirect = 0.0
scene.view_settings.view_transform = 'Standard'
bpy.context.view_layer.update()
